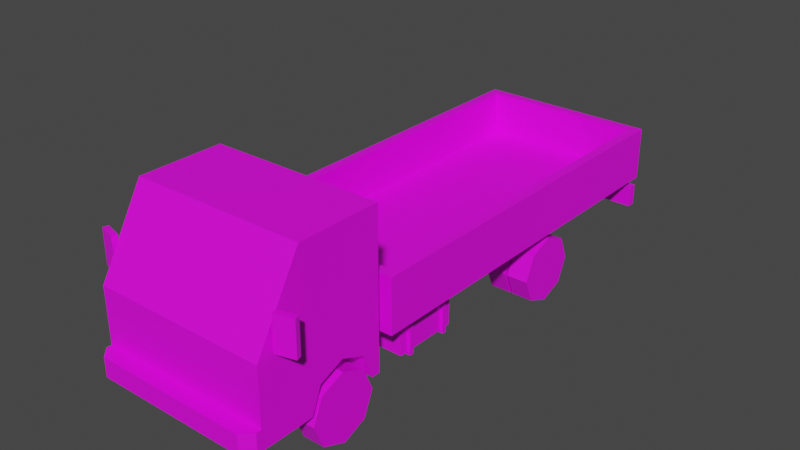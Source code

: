 # Source: Veh_Truck_02_Flat_Red.blend  (saved by Blender 2.90.8; exported with 4.5.12 LTS)
import bpy
from mathutils import Matrix  # noqa: F401  (used for matrix-valued properties, if any)

bpy.ops.wm.read_factory_settings(use_empty=True)
scene = bpy.context.scene
scene.name = 'Scene'

# ---- collections
col_collection = bpy.data.collections.new('Collection'); scene.collection.children.link(col_collection)

# ---- images (referenced by path relative to the original .blend; pixels are not part of the script)
import os
ASSET_DIR = os.environ.get("B2B_ASSET_DIR", "")  # directory of the original .blend (textures are referenced by path, not embedded)
HERE = os.path.dirname(os.path.abspath(__file__))  # packed textures are extracted next to this script under _unpacked/

def load_image(name, relpath, width, height, colorspace="sRGB"):
    """Load a texture the original file referenced (path relative to the .blend, or extracted next to this script)."""
    p = next((c for c in (os.path.join(HERE, relpath), os.path.join(ASSET_DIR, relpath)) if relpath and os.path.exists(c)), "")
    if p:
        img = bpy.data.images.load(p, check_existing=True)
        img.name = name
    else:  # same state as the original file: an image datablock whose file is absent (Cycles renders it pink)
        img = bpy.data.images.new(name, width, height)
        img.source = "FILE"
        img.filepath = "//" + (relpath or name)
    img.colorspace_settings.name = colorspace
    return img
img_city_vehicles_pallete_png_035 = load_image('city_vehicles_pallete.png.035', 'city_vehicles_pallete.png', 1024, 1024, 'sRGB')

# ---- materials (node trees are filled in below, after node groups)
mat_material_037 = bpy.data.materials.new('Material.037')
mat_material_037.use_transparent_shadow = False

# ---- material node trees
mat_material_037.use_nodes = True; mat_material_037.node_tree.nodes.clear()
_N = mat_material_037.node_tree.nodes; _L = mat_material_037.node_tree.links
n0 = _N.new('ShaderNodeBsdfPrincipled'); n0.name = 'Principled BSDF'; n0.location = (10, 300)
n0.distribution = 'GGX'
n0.subsurface_method = 'BURLEY'
n0.inputs[3].default_value = 1.45
n0.inputs[27].default_value = (0.0, 0.0, 0.0, 1.0)
n0.inputs[28].default_value = 1.0
n1 = _N.new('ShaderNodeOutputMaterial'); n1.name = 'Material Output'; n1.location = (300, 300)
n2 = _N.new('ShaderNodeTexImage'); n2.name = 'Image Texture'; n2.location = (-336, 55)
n2.image = img_city_vehicles_pallete_png_035
n2.interpolation = 'Closest'
_L.new(n0.outputs[0], n1.inputs[0])
_L.new(n2.outputs[0], n0.inputs[0])
n1.is_active_output = True

# ---- world
world_world = bpy.data.worlds.new('World'); scene.world = world_world
world_world.use_nodes = True; world_world.node_tree.nodes.clear()
_N = world_world.node_tree.nodes; _L = world_world.node_tree.links
n0 = _N.new('ShaderNodeOutputWorld'); n0.name = 'World Output'; n0.location = (300, 300)
n1 = _N.new('ShaderNodeBackground'); n1.name = 'Background'; n1.location = (10, 300)
n1.inputs[0].default_value = (0.05088, 0.05088, 0.05088, 1.0)
_L.new(n1.outputs[0], n0.inputs[0])
n0.is_active_output = True
world_world.color = (0.05088, 0.05088, 0.05088)
world_world.use_sun_shadow = False
world_world.sun_shadow_jitter_overblur = 0.0

# ---- meshes
me_plane_191 = bpy.data.meshes.new('Plane.191')
me_plane_191.from_pydata([(0.3498, -1.31, 0.4141), (0.3498, -1.162, 0.4753), (0.3498, -1.015, 0.4141), (0.4701, -1.656, 0.7477), (0.5151, -1.679, 0.2652), (0.5151, -0.9081, 1.174), (0.5151, -0.9081, 0.2652), (0.4701, -1.431, 1.135), (0.5151, -1.162, 0.4753), (0.5151, -1.015, 0.4141), (0.5151, -1.31, 0.4141), (0.3498, -1.162, 0.2567), (0.3498, -0.959, 0.2652), (0.5151, -0.959, 0.2652), (0.3498, -1.366, 0.2652), (0.5151, -1.366, 0.2652), (0.5151, -1.679, 0.5416), (0.5151, -1.679, 0.421), (0.325, -1.679, 0.5416), (0.2522, -1.679, 0.421), (0.243, -1.679, 0.4912), (0.2045, -1.679, 0.4237), (0.5151, -1.679, 0.3786), (0.4564, -1.768, 0.3786), (0.5151, -1.71, 0.3786), (0.5151, -1.71, 0.2652), (0.4564, -1.768, 0.2652), (0.4816, -1.679, 0.5416), (0.4816, -1.679, 0.421), (0.5151, -1.408, 1.174), (0.5151, -1.679, 0.7088), (0.5151, -1.556, 0.8278), (0.5151, -1.383, 1.135), (0.5151, -1.013, 1.135), (0.5151, -1.013, 0.7876), (0.5151, -1.258, 0.7876), (0.5151, -1.401, 0.6443), (0.5151, -1.556, 0.6443), (0.07956, -1.768, 0.3677), (0.07956, -1.768, 0.2809), (-0.3498, -1.31, 0.4141), (-0.3498, -1.162, 0.4753), (-0.3498, -1.015, 0.4141), (-0.4701, -1.656, 0.7477), (-0.5151, -1.679, 0.2652), (-0.5151, -0.9081, 1.174), (-0.5151, -0.9081, 0.2652), (-0.4701, -1.431, 1.135), (0.0, -1.679, 0.7088), (0.0, -1.679, 0.2652), (0.0, -0.9081, 1.174), (0.0, -0.9081, 0.2652), (0.0, -1.408, 1.174), (-0.5151, -1.162, 0.4753), (-0.5151, -1.015, 0.4141), (-0.5151, -1.31, 0.4141), (-0.3498, -1.162, 0.2567), (-0.3498, -0.959, 0.2652), (-0.5151, -0.959, 0.2652), (-0.3498, -1.366, 0.2652), (-0.5151, -1.366, 0.2652), (-0.5151, -1.679, 0.5416), (-0.5151, -1.679, 0.421), (-0.325, -1.679, 0.5416), (-0.2522, -1.679, 0.421), (0.0, -1.679, 0.4912), (0.0, -1.679, 0.4237), (-0.243, -1.679, 0.4912), (-0.2045, -1.679, 0.4237), (0.0, -1.679, 0.3786), (-0.5151, -1.679, 0.3786), (0.0, -1.768, 0.3786), (0.0, -1.768, 0.2652), (-0.4564, -1.768, 0.3786), (-0.5151, -1.71, 0.3786), (-0.5151, -1.71, 0.2652), (-0.4564, -1.768, 0.2652), (-0.4816, -1.679, 0.5416), (-0.4816, -1.679, 0.421), (-0.5151, -1.408, 1.174), (-0.5151, -1.679, 0.7088), (0.0, -1.431, 1.135), (0.0, -1.656, 0.7477), (-0.5151, -1.556, 0.8278), (-0.5151, -1.383, 1.135), (-0.5151, -1.013, 1.135), (-0.5151, -1.013, 0.7876), (-0.5151, -1.258, 0.7876), (-0.5151, -1.401, 0.6443), (-0.5151, -1.556, 0.6443), (0.0, -1.768, 0.3677), (0.0, -1.768, 0.2809), (-0.07956, -1.768, 0.3677), (-0.07956, -1.768, 0.2809), (0.5294, -1.592, 0.7268), (0.5294, -1.592, 0.9288), (0.5205, -1.561, 0.7268), (0.5205, -1.561, 0.9288), (0.6361, -1.563, 0.7268), (0.6361, -1.563, 0.9288), (0.6272, -1.531, 0.7268), (0.6272, -1.531, 0.9288), (-0.5294, -1.592, 0.7268), (-0.5294, -1.592, 0.9288), (-0.5205, -1.561, 0.7268), (-0.5205, -1.561, 0.9288), (-0.6361, -1.563, 0.7268), (-0.6361, -1.563, 0.9288), (-0.6272, -1.531, 0.7268), (-0.6272, -1.531, 0.9288), (-0.163, -0.03107, 0.2937), (-0.163, -0.03107, 0.3793), (-0.163, 0.03107, 0.2937), (-0.163, 0.03107, 0.3793), (0.163, -0.03107, 0.2937), (0.163, -0.03107, 0.3793), (0.163, 0.03107, 0.2937), (0.163, 0.03107, 0.3793), (0.1561, -0.9242, 0.2771), (0.1561, -0.9242, 0.3921), (0.1561, 1.465, 0.2771), (0.1561, 1.465, 0.3921), (0.224, -0.9242, 0.2771), (0.224, -0.9242, 0.3921), (0.224, 1.465, 0.2771), (0.224, 1.465, 0.3921), (-0.163, -0.1295, 0.2937), (-0.163, -0.1295, 0.3793), (-0.163, -0.06734, 0.2937), (-0.163, -0.06734, 0.3793), (0.163, -0.1295, 0.2937), (0.163, -0.1295, 0.3793), (0.163, -0.06734, 0.2937), (0.163, -0.06734, 0.3793), (-0.163, -0.5512, 0.2937), (-0.163, -0.5512, 0.3793), (-0.163, -0.4891, 0.2937), (-0.163, -0.4891, 0.3793), (0.163, -0.5512, 0.2937), (0.163, -0.5512, 0.3793), (0.163, -0.4891, 0.2937), (0.163, -0.4891, 0.3793), (-0.163, -0.6496, 0.2937), (-0.163, -0.6496, 0.3793), (-0.163, -0.5875, 0.2937), (-0.163, -0.5875, 0.3793), (0.163, -0.6496, 0.2937), (0.163, -0.6496, 0.3793), (0.163, -0.5875, 0.2937), (0.163, -0.5875, 0.3793), (-0.163, 1.111, 0.2937), (-0.163, 1.111, 0.3793), (-0.163, 1.173, 0.2937), (-0.163, 1.173, 0.3793), (0.163, 1.111, 0.2937), (0.163, 1.111, 0.3793), (0.163, 1.173, 0.2937), (0.163, 1.173, 0.3793), (-0.163, 1.012, 0.2937), (-0.163, 1.012, 0.3793), (-0.163, 1.075, 0.2937), (-0.163, 1.075, 0.3793), (0.163, 1.012, 0.2937), (0.163, 1.012, 0.3793), (0.163, 1.075, 0.2937), (0.163, 1.075, 0.3793), (-0.1561, -0.9242, 0.2771), (-0.1561, -0.9242, 0.3921), (-0.1561, 1.465, 0.2771), (-0.1561, 1.465, 0.3921), (-0.224, -0.9242, 0.2771), (-0.224, -0.9242, 0.3921), (-0.224, 1.465, 0.2771), (-0.224, 1.465, 0.3921), (-0.5352, 1.447, 0.272), (-0.5352, 1.447, 0.4009), (-0.5352, 1.496, 0.272), (-0.5352, 1.496, 0.4009), (0.5352, 1.447, 0.272), (0.5352, 1.447, 0.4009), (0.5352, 1.496, 0.272), (0.5352, 1.496, 0.4009), (0.356, 1.496, 0.272), (-0.356, 1.496, 0.272), (-0.356, 1.496, 0.4009), (0.356, 1.496, 0.4009), (0.5009, 1.496, 0.272), (0.5009, 1.496, 0.4009), (-0.5005, 1.496, 0.272), (-0.5005, 1.496, 0.4009), (0.0, 1.496, 0.272), (0.0, 1.496, 0.4009), (0.0, 1.496, 0.3805), (0.0, 1.496, 0.2965), (0.07463, 1.496, 0.3805), (0.07463, 1.496, 0.2965), (-0.07277, 1.496, 0.2965), (-0.07277, 1.496, 0.3805), (0.2523, 0.5835, 0.2339), (0.2523, 0.5835, 0.1692), (0.2523, 0.5188, 0.2339), (0.2523, 0.5188, 0.1692), (0.08237, 0.5835, 0.2339), (0.08237, 0.5835, 0.1692), (0.08237, 0.5188, 0.2339), (0.08237, 0.5188, 0.1692), (0.08237, 0.4951, 0.1455), (0.08237, 0.4951, 0.2577), (0.08237, 0.6073, 0.2577), (0.08237, 0.6073, 0.1455), (-0.06448, 0.4951, 0.1455), (-0.06448, 0.4951, 0.2577), (-0.06448, 0.6073, 0.2577), (-0.06448, 0.6073, 0.1455), (-0.06448, 0.5187, 0.1691), (-0.06448, 0.5187, 0.234), (-0.06448, 0.5836, 0.234), (-0.06448, 0.5836, 0.1691), (-0.2508, 0.5187, 0.1691), (-0.2508, 0.5187, 0.234), (-0.2508, 0.5836, 0.234), (-0.2508, 0.5836, 0.1691), (0.1652, 0.5096, 0.1448), (0.1652, 0.4708, 0.2819), (0.1652, 0.5928, 0.1448), (0.1652, 0.6315, 0.2819), (0.2141, 0.5096, 0.1448), (0.2141, 0.4708, 0.2819), (0.2141, 0.5928, 0.1448), (0.2141, 0.6315, 0.2819), (-0.1652, 0.5096, 0.1448), (-0.1652, 0.4708, 0.2819), (-0.1652, 0.5928, 0.1448), (-0.1652, 0.6315, 0.2819), (-0.2141, 0.5096, 0.1448), (-0.2141, 0.4708, 0.2819), (-0.2141, 0.5928, 0.1448), (-0.2141, 0.6315, 0.2819), (0.2392, -0.6769, 0.2152), (0.2392, -0.6769, 0.4132), (0.2392, -0.2877, 0.2152), (0.2392, -0.2877, 0.4132), (0.4572, -0.6769, 0.2152), (0.4572, -0.6769, 0.4132), (0.4572, -0.2877, 0.2152), (0.4572, -0.2877, 0.4132), (0.2218, -0.6262, 0.1994), (0.2218, -0.6262, 0.4291), (0.2218, -0.6012, 0.1994), (0.2218, -0.6012, 0.4291), (0.4747, -0.6262, 0.1994), (0.4747, -0.6262, 0.4291), (0.4747, -0.6012, 0.1994), (0.4747, -0.6012, 0.4291), (0.2218, -0.3612, 0.1994), (0.2218, -0.3612, 0.4291), (0.2218, -0.3362, 0.1994), (0.2218, -0.3362, 0.4291), (0.4747, -0.3612, 0.1994), (0.4747, -0.3612, 0.4291), (0.4747, -0.3362, 0.1994), (0.4747, -0.3362, 0.4291), (-0.2392, -0.6769, 0.2152), (-0.2392, -0.6769, 0.4132), (-0.2392, -0.2877, 0.2152), (-0.2392, -0.2877, 0.4132), (-0.4572, -0.6769, 0.2152), (-0.4572, -0.6769, 0.4132), (-0.4572, -0.2877, 0.2152), (-0.4572, -0.2877, 0.4132), (-0.2218, -0.6262, 0.1994), (-0.2218, -0.6262, 0.4291), (-0.2218, -0.6012, 0.1994), (-0.2218, -0.6012, 0.4291), (-0.4747, -0.6262, 0.1994), (-0.4747, -0.6262, 0.4291), (-0.4747, -0.6012, 0.1994), (-0.4747, -0.6012, 0.4291), (-0.2218, -0.3612, 0.1994), (-0.2218, -0.3612, 0.4291), (-0.2218, -0.3362, 0.1994), (-0.2218, -0.3362, 0.4291), (-0.4747, -0.3612, 0.1994), (-0.4747, -0.3612, 0.4291), (-0.4747, -0.3362, 0.1994), (-0.4747, -0.3362, 0.4291), (-0.1729, 0.1084, 0.3846), (-0.1729, 0.1084, 0.4584), (-0.1729, 0.1356, 0.3846), (-0.1729, 0.1356, 0.4584), (-0.2073, 0.1084, 0.3846), (-0.2073, 0.1084, 0.4584), (-0.2073, 0.1356, 0.3846), (-0.2073, 0.1356, 0.4584), (-0.1729, -0.6707, 0.3846), (-0.1729, -0.6707, 0.4584), (-0.1729, -0.6434, 0.3846), (-0.1729, -0.6434, 0.4584), (-0.2073, -0.6707, 0.3846), (-0.2073, -0.6707, 0.4584), (-0.2073, -0.6434, 0.3846), (-0.2073, -0.6434, 0.4584), (-0.1729, -0.2843, 0.3846), (-0.1729, -0.2843, 0.4584), (-0.1729, -0.2571, 0.3846), (-0.1729, -0.2571, 0.4584), (-0.2073, -0.2843, 0.3846), (-0.2073, -0.2843, 0.4584), (-0.2073, -0.2571, 0.3846), (-0.2073, -0.2571, 0.4584), (-0.1729, 0.5361, 0.3846), (-0.1729, 0.5361, 0.4584), (-0.1729, 0.5633, 0.3846), (-0.1729, 0.5633, 0.4584), (-0.2073, 0.5361, 0.3846), (-0.2073, 0.5361, 0.4584), (-0.2073, 0.5633, 0.3846), (-0.2073, 0.5633, 0.4584), (-0.1729, 0.9781, 0.3846), (-0.1729, 0.9781, 0.4584), (-0.1729, 1.005, 0.3846), (-0.1729, 1.005, 0.4584), (-0.2073, 0.9781, 0.3846), (-0.2073, 0.9781, 0.4584), (-0.2073, 1.005, 0.3846), (-0.2073, 1.005, 0.4584), (0.1729, 0.1084, 0.3846), (0.1729, 0.1084, 0.4584), (0.1729, 0.1356, 0.3846), (0.1729, 0.1356, 0.4584), (0.2073, 0.1084, 0.3846), (0.2073, 0.1084, 0.4584), (0.2073, 0.1356, 0.3846), (0.2073, 0.1356, 0.4584), (0.1729, -0.6707, 0.3846), (0.1729, -0.6707, 0.4584), (0.1729, -0.6434, 0.3846), (0.1729, -0.6434, 0.4584), (0.2073, -0.6707, 0.3846), (0.2073, -0.6707, 0.4584), (0.2073, -0.6434, 0.3846), (0.2073, -0.6434, 0.4584), (0.1729, -0.2843, 0.3846), (0.1729, -0.2843, 0.4584), (0.1729, -0.2571, 0.3846), (0.1729, -0.2571, 0.4584), (0.2073, -0.2843, 0.3846), (0.2073, -0.2843, 0.4584), (0.2073, -0.2571, 0.3846), (0.2073, -0.2571, 0.4584), (0.1729, 0.5361, 0.3846), (0.1729, 0.5361, 0.4584), (0.1729, 0.5633, 0.3846), (0.1729, 0.5633, 0.4584), (0.2073, 0.5361, 0.3846), (0.2073, 0.5361, 0.4584), (0.2073, 0.5633, 0.3846), (0.2073, 0.5633, 0.4584), (0.1729, 0.9781, 0.3846), (0.1729, 0.9781, 0.4584), (0.1729, 1.005, 0.3846), (0.1729, 1.005, 0.4584), (0.2073, 0.9781, 0.3846), (0.2073, 0.9781, 0.4584), (0.2073, 1.005, 0.3846), (0.2073, 1.005, 0.4584), (-0.5437, -0.8505, 0.4548), (-0.4851, -0.792, 0.7737), (-0.5437, 1.496, 0.4548), (-0.4851, 1.437, 0.7737), (0.5437, -0.8505, 0.4548), (0.4851, -0.792, 0.7737), (0.5437, 1.496, 0.4548), (0.4851, 1.437, 0.7737), (-0.5437, -0.8505, 0.7737), (-0.5437, 1.496, 0.7737), (0.5437, 1.496, 0.7737), (0.5437, -0.8505, 0.7737), (-0.4851, -0.792, 0.51), (-0.4851, 1.437, 0.51), (0.4851, 1.437, 0.51), (0.4851, -0.792, 0.51), (0.0816, 1.496, 0.684), (-0.08623, 1.496, 0.684), (-0.08623, 1.496, 0.647), (0.0816, 1.496, 0.647)], [], [(0, 1, 8, 10), (1, 2, 9, 8), (2, 12, 13, 9), (29, 5, 50, 52), (3, 7, 81, 82), (5, 6, 51, 50), (49, 4, 25, 26, 72), (30, 16, 17, 22, 4, 15, 10, 8, 9, 13, 6, 5, 33, 34, 35, 36, 37, 31), (11, 0, 14), (11, 1, 0), (11, 2, 1), (14, 0, 10, 15), (12, 2, 11), (6, 13, 12, 11, 14, 15, 4, 49, 51), (16, 27, 28, 17), (66, 21, 20, 65), (22, 69, 71, 23, 24), (69, 22, 17, 28, 19, 18, 27, 16, 30, 48, 65, 20, 21, 66), (26, 23, 71, 90, 38, 39, 91, 72), (23, 26, 25, 24), (4, 22, 24, 25), (28, 27, 18, 19), (7, 3, 30, 29), (81, 7, 29, 52), (3, 82, 48, 30), (31, 37, 36, 35, 34, 33, 32), (32, 33, 5, 29, 30, 31), (91, 39, 38, 90), (40, 55, 53, 41), (41, 53, 54, 42), (42, 54, 58, 57), (79, 52, 50, 45), (43, 82, 81, 47), (45, 50, 51, 46), (49, 72, 76, 75, 44), (80, 83, 89, 88, 87, 86, 85, 45, 46, 58, 54, 53, 55, 60, 44, 70, 62, 61), (56, 59, 40), (56, 40, 41), (56, 41, 42), (59, 60, 55, 40), (57, 56, 42), (46, 51, 49, 44, 60, 59, 56, 57, 58), (61, 62, 78, 77), (66, 65, 67, 68), (70, 74, 73, 71, 69), (69, 66, 68, 67, 65, 48, 80, 61, 77, 63, 64, 78, 62, 70), (76, 72, 91, 93, 92, 90, 71, 73), (73, 74, 75, 76), (44, 75, 74, 70), (78, 64, 63, 77), (47, 79, 80, 43), (81, 52, 79, 47), (43, 80, 48, 82), (83, 84, 85, 86, 87, 88, 89), (84, 83, 80, 79, 45, 85), (91, 90, 92, 93), (94, 95, 97, 96), (96, 97, 101, 100), (100, 101, 99, 98), (98, 99, 95, 94), (96, 100, 98, 94), (101, 97, 95, 99), (102, 104, 105, 103), (104, 108, 109, 105), (108, 106, 107, 109), (106, 102, 103, 107), (104, 102, 106, 108), (109, 107, 103, 105), (112, 113, 117, 116), (114, 115, 111, 110), (112, 116, 114, 110), (117, 113, 111, 115), (118, 119, 121, 120), (120, 121, 125, 124), (124, 125, 123, 122), (122, 123, 119, 118), (120, 124, 122, 118), (125, 121, 119, 123), (128, 129, 133, 132), (130, 131, 127, 126), (128, 132, 130, 126), (133, 129, 127, 131), (136, 137, 141, 140), (138, 139, 135, 134), (136, 140, 138, 134), (141, 137, 135, 139), (144, 145, 149, 148), (146, 147, 143, 142), (144, 148, 146, 142), (149, 145, 143, 147), (152, 153, 157, 156), (154, 155, 151, 150), (152, 156, 154, 150), (157, 153, 151, 155), (160, 161, 165, 164), (162, 163, 159, 158), (160, 164, 162, 158), (165, 161, 159, 163), (166, 168, 169, 167), (168, 172, 173, 169), (172, 170, 171, 173), (170, 166, 167, 171), (168, 166, 170, 172), (173, 171, 167, 169), (182, 185, 187, 186), (175, 174, 178, 179), (190, 182, 186, 180, 178, 174, 176, 188, 183), (191, 184, 189, 177, 175, 179, 181, 187, 185), (180, 181, 179, 178), (176, 174, 175, 177), (176, 177, 189, 188), (190, 193, 195, 194, 192, 191, 185, 182), (183, 184, 191, 192, 197, 196, 193, 190), (186, 187, 181, 180), (188, 189, 184, 183), (192, 194, 195, 193), (193, 196, 197, 192), (198, 200, 201, 199), (200, 204, 205, 201), (205, 206, 209, 203), (202, 198, 199, 203), (200, 198, 202, 204), (205, 203, 199, 201), (209, 213, 212, 208), (204, 207, 206, 205), (203, 209, 208, 202), (202, 208, 207, 204), (212, 216, 215, 211), (208, 212, 211, 207), (206, 210, 213, 209), (207, 211, 210, 206), (214, 218, 221, 217), (210, 214, 217, 213), (211, 215, 214, 210), (213, 217, 216, 212), (219, 220, 221, 218), (215, 219, 218, 214), (217, 221, 220, 216), (216, 220, 219, 215), (222, 223, 225, 224), (224, 225, 229, 228), (228, 229, 227, 226), (226, 227, 223, 222), (224, 228, 226, 222), (230, 232, 233, 231), (232, 236, 237, 233), (236, 234, 235, 237), (234, 230, 231, 235), (232, 230, 234, 236), (238, 239, 241, 240), (240, 241, 245, 244), (244, 245, 243, 242), (242, 243, 239, 238), (240, 244, 242, 238), (245, 241, 239, 243), (246, 247, 249, 248), (248, 249, 253, 252), (252, 253, 251, 250), (250, 251, 247, 246), (248, 252, 250, 246), (253, 249, 247, 251), (254, 255, 257, 256), (256, 257, 261, 260), (260, 261, 259, 258), (258, 259, 255, 254), (256, 260, 258, 254), (261, 257, 255, 259), (262, 264, 265, 263), (264, 268, 269, 265), (268, 266, 267, 269), (266, 262, 263, 267), (264, 262, 266, 268), (269, 267, 263, 265), (270, 272, 273, 271), (272, 276, 277, 273), (276, 274, 275, 277), (274, 270, 271, 275), (272, 270, 274, 276), (277, 275, 271, 273), (278, 280, 281, 279), (280, 284, 285, 281), (284, 282, 283, 285), (282, 278, 279, 283), (280, 278, 282, 284), (285, 283, 279, 281), (286, 288, 289, 287), (288, 292, 293, 289), (292, 290, 291, 293), (290, 286, 287, 291), (294, 296, 297, 295), (296, 300, 301, 297), (300, 298, 299, 301), (298, 294, 295, 299), (302, 304, 305, 303), (304, 308, 309, 305), (308, 306, 307, 309), (306, 302, 303, 307), (310, 312, 313, 311), (312, 316, 317, 313), (316, 314, 315, 317), (314, 310, 311, 315), (318, 320, 321, 319), (320, 324, 325, 321), (324, 322, 323, 325), (322, 318, 319, 323), (326, 327, 329, 328), (328, 329, 333, 332), (332, 333, 331, 330), (330, 331, 327, 326), (334, 335, 337, 336), (336, 337, 341, 340), (340, 341, 339, 338), (338, 339, 335, 334), (342, 343, 345, 344), (344, 345, 349, 348), (348, 349, 347, 346), (346, 347, 343, 342), (350, 351, 353, 352), (352, 353, 357, 356), (356, 357, 355, 354), (354, 355, 351, 350), (358, 359, 361, 360), (360, 361, 365, 364), (364, 365, 363, 362), (362, 363, 359, 358), (366, 374, 375, 368), (368, 375, 383, 384, 385, 382, 376, 372), (372, 376, 377, 370), (370, 377, 374, 366), (368, 372, 370, 366), (371, 373, 380, 381), (367, 369, 375, 374), (369, 373, 376, 375), (373, 371, 377, 376), (371, 367, 374, 377), (380, 379, 378, 381), (369, 367, 378, 379), (367, 371, 381, 378), (373, 369, 379, 380), (376, 382, 383, 375), (382, 385, 384, 383)])
_uv = me_plane_191.uv_layers.new(name='UVMap')
_uv.uv.foreach_set('vector', [0.2221, 0.05746, 0.2221, 0.05671, 0.223, 0.05671, 0.223, 0.05746, 0.2221, 0.05671, 0.2221, 0.05597, 0.223, 0.05597, 0.223, 0.05671, 0.2091, 0.05681, 0.2099, 0.05681, 0.2099, 0.05765, 0.2091, 0.05765, 0.2605, 0.8753, 0.2574, 0.8753, 0.2574, 0.8721, 0.2605, 0.8721, 0.1174, 0.05859, 0.1144, 0.05859, 0.1144, 0.05501, 0.1174, 0.05501, 0.247, 0.8625, 0.2527, 0.8625, 0.2527, 0.8657, 0.247, 0.8657, 0.2231, 0.04687, 0.2231, 0.04426, 0.2232, 0.04426, 0.2235, 0.04456, 0.2235, 0.04687, 0.2409, 0.8726, 0.2409, 0.8715, 0.2409, 0.8708, 0.2409, 0.8705, 0.2409, 0.8698, 0.2429, 0.8698, 0.2432, 0.8707, 0.2441, 0.8711, 0.2451, 0.8707, 0.2454, 0.8698, 0.2457, 0.8698, 0.2457, 0.8754, 0.2451, 0.8752, 0.2451, 0.873, 0.2435, 0.873, 0.2427, 0.8722, 0.2417, 0.8722, 0.2417, 0.8733, 0.2252, 0.05573, 0.2245, 0.05495, 0.2252, 0.0547, 0.2252, 0.05573, 0.2241, 0.05568, 0.2245, 0.05495, 0.2252, 0.05573, 0.2244, 0.05644, 0.2241, 0.05568, 0.2237, 0.05676, 0.2244, 0.05676, 0.2244, 0.05759, 0.2237, 0.05759, 0.2251, 0.05676, 0.2244, 0.05644, 0.2252, 0.05573, 0.2192, 0.04426, 0.2194, 0.04426, 0.2194, 0.0451, 0.2205, 0.0451, 0.2215, 0.0451, 0.2215, 0.04426, 0.2231, 0.04426, 0.2231, 0.04687, 0.2192, 0.04687, 0.8815, 0.5874, 0.8815, 0.5864, 0.8851, 0.5864, 0.8851, 0.5874, 0.1199, 0.05501, 0.1199, 0.05657, 0.1194, 0.05686, 0.1194, 0.05501, 0.2439, 0.8667, 0.2439, 0.8704, 0.2433, 0.8704, 0.2433, 0.8671, 0.2437, 0.8667, 0.252, 0.8721, 0.252, 0.8753, 0.2518, 0.8753, 0.2518, 0.8751, 0.2518, 0.8736, 0.251, 0.8741, 0.251, 0.8751, 0.251, 0.8753, 0.25, 0.8753, 0.25, 0.8721, 0.2513, 0.8721, 0.2513, 0.8736, 0.2518, 0.8733, 0.2518, 0.8721, 0.2433, 0.8733, 0.2425, 0.8733, 0.2425, 0.87, 0.2426, 0.87, 0.2426, 0.8706, 0.2432, 0.8706, 0.2432, 0.87, 0.2433, 0.87, 0.2447, 0.8675, 0.2447, 0.8667, 0.2451, 0.8667, 0.2451, 0.8675, 0.2454, 0.8667, 0.2454, 0.8675, 0.2451, 0.8675, 0.2451, 0.8667, 0.9875, 0.5264, 0.9806, 0.5264, 0.9806, 0.5175, 0.9875, 0.5133, 0.2473, 0.875, 0.2498, 0.875, 0.25, 0.8753, 0.247, 0.8753, 0.2473, 0.8721, 0.2473, 0.875, 0.247, 0.8753, 0.247, 0.8721, 0.2498, 0.875, 0.2498, 0.8721, 0.25, 0.8721, 0.25, 0.8753, 0.1076, 0.05652, 0.1076, 0.05512, 0.1088, 0.05512, 0.1098, 0.05621, 0.1117, 0.05621, 0.1117, 0.05885, 0.1089, 0.05885, 0.2428, 0.8752, 0.2451, 0.8752, 0.2457, 0.8754, 0.2426, 0.8754, 0.2409, 0.8726, 0.2417, 0.8733, 0.5238, 0.04115, 0.5238, 0.05666, 0.5069, 0.05666, 0.5069, 0.04115, 0.2075, 0.0574, 0.2066, 0.0574, 0.2066, 0.05665, 0.2075, 0.05665, 0.2075, 0.05665, 0.2066, 0.05665, 0.2066, 0.0559, 0.2075, 0.0559, 0.2282, 0.05535, 0.2282, 0.05619, 0.2275, 0.05619, 0.2275, 0.05535, 0.2605, 0.8689, 0.2605, 0.8721, 0.2574, 0.8721, 0.2574, 0.8689, 0.1174, 0.05144, 0.1174, 0.05501, 0.1144, 0.05501, 0.1144, 0.05144, 0.247, 0.8689, 0.247, 0.8657, 0.2527, 0.8657, 0.2527, 0.8689, 0.2231, 0.04687, 0.2235, 0.04687, 0.2235, 0.04918, 0.2232, 0.04948, 0.2231, 0.04948, 0.2526, 0.8718, 0.2534, 0.871, 0.2534, 0.8722, 0.2543, 0.8722, 0.2552, 0.8713, 0.2567, 0.8713, 0.2567, 0.8691, 0.2574, 0.8689, 0.2574, 0.8745, 0.2571, 0.8745, 0.2567, 0.8736, 0.2558, 0.8732, 0.2549, 0.8736, 0.2545, 0.8745, 0.2526, 0.8745, 0.2526, 0.8738, 0.2526, 0.8735, 0.2526, 0.8728, 0.2241, 0.05572, 0.2241, 0.05676, 0.2233, 0.05651, 0.2241, 0.05572, 0.2233, 0.05651, 0.223, 0.05577, 0.2241, 0.05572, 0.223, 0.05577, 0.2233, 0.05501, 0.2244, 0.05759, 0.2244, 0.05676, 0.2252, 0.05676, 0.2252, 0.05759, 0.224, 0.0547, 0.2241, 0.05572, 0.2233, 0.05501, 0.2192, 0.04948, 0.2192, 0.04687, 0.2231, 0.04687, 0.2231, 0.04948, 0.2215, 0.04948, 0.2215, 0.04864, 0.2205, 0.04864, 0.2194, 0.04864, 0.2194, 0.04948, 0.8815, 0.5563, 0.8851, 0.5563, 0.8851, 0.5573, 0.8815, 0.5573, 0.1199, 0.05501, 0.1194, 0.05501, 0.1194, 0.05316, 0.1199, 0.05346, 0.2439, 0.8742, 0.2437, 0.8742, 0.2433, 0.8737, 0.2433, 0.8704, 0.2439, 0.8704, 0.252, 0.8721, 0.2518, 0.8721, 0.2518, 0.8708, 0.2513, 0.8706, 0.2513, 0.8721, 0.25, 0.8721, 0.25, 0.8689, 0.251, 0.8689, 0.251, 0.8691, 0.251, 0.87, 0.2518, 0.8705, 0.2518, 0.8691, 0.2518, 0.8689, 0.252, 0.8689, 0.2433, 0.8667, 0.2433, 0.87, 0.2432, 0.87, 0.2432, 0.8694, 0.2426, 0.8694, 0.2426, 0.87, 0.2425, 0.87, 0.2425, 0.8667, 0.2583, 0.8714, 0.2587, 0.8714, 0.2587, 0.8722, 0.2583, 0.8722, 0.259, 0.8722, 0.2587, 0.8722, 0.2587, 0.8714, 0.259, 0.8714, 0.9875, 0.4715, 0.9875, 0.4846, 0.9806, 0.4804, 0.9806, 0.4715, 0.2473, 0.8691, 0.247, 0.8689, 0.25, 0.8689, 0.2498, 0.8691, 0.2473, 0.8721, 0.247, 0.8721, 0.247, 0.8689, 0.2473, 0.8691, 0.2498, 0.8691, 0.25, 0.8689, 0.25, 0.8721, 0.2498, 0.8721, 0.1219, 0.05372, 0.1232, 0.05139, 0.126, 0.05139, 0.126, 0.05403, 0.1241, 0.05403, 0.123, 0.05512, 0.1219, 0.05512, 0.2544, 0.8691, 0.2534, 0.871, 0.2526, 0.8718, 0.2543, 0.8689, 0.2574, 0.8689, 0.2567, 0.8691, 0.5238, 0.04115, 0.5069, 0.04115, 0.5069, 0.02565, 0.5238, 0.02565, 0.1442, 0.03235, 0.1442, 0.032, 0.1442, 0.032, 0.1442, 0.03235, 0.9476, 0.4895, 0.9476, 0.4898, 0.9475, 0.4898, 0.9475, 0.4895, 0.1442, 0.03338, 0.1442, 0.03303, 0.1442, 0.03303, 0.1442, 0.03338, 0.1506, 0.03183, 0.1506, 0.03148, 0.1508, 0.03148, 0.1508, 0.03183, 0.1438, 0.03662, 0.1438, 0.03643, 0.1439, 0.03643, 0.1439, 0.03662, 0.144, 0.03662, 0.144, 0.03643, 0.1441, 0.03643, 0.1441, 0.03662, 0.1442, 0.03269, 0.1442, 0.03269, 0.1442, 0.03235, 0.1442, 0.03235, 0.9475, 0.4898, 0.9473, 0.4898, 0.9473, 0.4895, 0.9475, 0.4895, 0.1442, 0.03303, 0.1442, 0.03303, 0.1442, 0.03269, 0.1442, 0.03269, 0.1508, 0.03573, 0.151, 0.03573, 0.151, 0.03608, 0.1508, 0.03608, 0.144, 0.03662, 0.144, 0.03662, 0.144, 0.03643, 0.144, 0.03643, 0.1439, 0.03643, 0.144, 0.03643, 0.144, 0.03662, 0.1439, 0.03662, 0.2087, 0.05636, 0.2091, 0.05636, 0.2091, 0.05801, 0.2087, 0.05801, 0.2284, 0.04004, 0.2288, 0.04004, 0.2288, 0.04169, 0.2284, 0.04169, 0.2288, 0.05041, 0.2288, 0.04876, 0.2291, 0.04876, 0.2291, 0.05041, 0.2291, 0.04711, 0.2291, 0.04876, 0.2288, 0.04876, 0.2288, 0.04711, 0.2266, 0.04457, 0.226, 0.04457, 0.226, 0.03248, 0.2266, 0.03248, 0.2141, 0.05789, 0.2141, 0.05731, 0.2145, 0.05731, 0.2145, 0.05789, 0.226, 0.04457, 0.2266, 0.04457, 0.2266, 0.05667, 0.226, 0.05667, 0.2066, 0.05798, 0.2066, 0.0574, 0.207, 0.0574, 0.207, 0.05798, 0.2272, 0.03248, 0.2275, 0.03248, 0.2275, 0.04457, 0.2272, 0.04457, 0.2257, 0.04426, 0.226, 0.04426, 0.226, 0.05636, 0.2257, 0.05636, 0.2141, 0.05566, 0.2146, 0.05566, 0.2146, 0.05731, 0.2141, 0.05731, 0.2284, 0.03839, 0.2288, 0.03839, 0.2288, 0.04004, 0.2284, 0.04004, 0.2288, 0.04546, 0.2288, 0.04381, 0.2291, 0.04381, 0.2291, 0.04546, 0.2291, 0.04546, 0.2291, 0.04711, 0.2288, 0.04711, 0.2288, 0.04546, 0.2229, 0.05573, 0.2224, 0.05573, 0.2224, 0.05408, 0.2229, 0.05408, 0.2285, 0.03248, 0.2289, 0.03248, 0.2289, 0.03413, 0.2285, 0.03413, 0.2291, 0.05412, 0.2291, 0.05577, 0.2288, 0.05577, 0.2288, 0.05412, 0.2291, 0.03839, 0.2291, 0.04004, 0.2288, 0.04004, 0.2288, 0.03839, 0.2129, 0.05649, 0.2124, 0.05649, 0.2124, 0.05484, 0.2129, 0.05484, 0.2284, 0.04169, 0.2288, 0.04169, 0.2288, 0.04334, 0.2284, 0.04334, 0.2291, 0.04169, 0.2291, 0.04334, 0.2288, 0.04334, 0.2288, 0.04169, 0.2291, 0.05667, 0.2291, 0.05832, 0.2288, 0.05832, 0.2288, 0.05667, 0.2252, 0.0547, 0.2256, 0.0547, 0.2256, 0.05635, 0.2252, 0.05635, 0.2285, 0.03578, 0.2289, 0.03578, 0.2289, 0.03743, 0.2285, 0.03743, 0.2288, 0.05206, 0.2288, 0.05041, 0.2291, 0.05041, 0.2291, 0.05206, 0.2291, 0.04004, 0.2291, 0.04169, 0.2288, 0.04169, 0.2288, 0.04004, 0.2124, 0.05649, 0.2129, 0.05649, 0.2129, 0.05814, 0.2124, 0.05814, 0.2285, 0.03413, 0.2289, 0.03413, 0.2289, 0.03578, 0.2285, 0.03578, 0.2124, 0.05681, 0.2124, 0.05846, 0.212, 0.05846, 0.212, 0.05681, 0.2291, 0.05247, 0.2291, 0.05412, 0.2288, 0.05412, 0.2288, 0.05247, 0.2272, 0.04457, 0.2272, 0.05667, 0.2266, 0.05667, 0.2266, 0.04457, 0.222, 0.05783, 0.2216, 0.05783, 0.2216, 0.05725, 0.222, 0.05725, 0.2272, 0.03248, 0.2272, 0.04457, 0.2266, 0.04457, 0.2266, 0.03248, 0.2073, 0.05798, 0.207, 0.05798, 0.207, 0.0574, 0.2073, 0.0574, 0.2275, 0.04457, 0.2275, 0.05667, 0.2272, 0.05667, 0.2272, 0.04457, 0.2091, 0.04426, 0.2091, 0.05636, 0.2088, 0.05636, 0.2088, 0.04426, 0.9195, 0.5627, 0.9188, 0.5627, 0.9188, 0.562, 0.9195, 0.562, 0.2076, 0.05567, 0.2069, 0.05567, 0.2069, 0.05025, 0.2076, 0.05025, 0.2144, 0.05295, 0.2144, 0.05475, 0.2144, 0.05549, 0.2144, 0.05566, 0.2141, 0.05566, 0.2141, 0.05024, 0.2144, 0.05024, 0.2144, 0.05042, 0.2144, 0.05115, 0.2278, 0.0411, 0.2278, 0.0429, 0.2278, 0.04364, 0.2278, 0.04381, 0.2275, 0.04381, 0.2275, 0.03839, 0.2278, 0.03839, 0.2278, 0.03856, 0.2278, 0.0393, 0.2183, 0.056, 0.2183, 0.05535, 0.2186, 0.05535, 0.2186, 0.056, 0.2186, 0.05535, 0.2183, 0.05535, 0.2183, 0.0547, 0.2186, 0.0547, 0.8761, 0.5626, 0.8754, 0.5626, 0.8754, 0.5624, 0.8761, 0.5624, 0.2141, 0.05295, 0.214, 0.05295, 0.214, 0.05257, 0.2136, 0.05257, 0.2136, 0.05295, 0.2135, 0.05295, 0.2135, 0.05115, 0.2141, 0.05115, 0.2141, 0.05475, 0.2135, 0.05475, 0.2135, 0.05295, 0.2136, 0.05295, 0.2136, 0.05332, 0.214, 0.05332, 0.214, 0.05295, 0.2141, 0.05295, 0.8761, 0.5573, 0.8754, 0.5573, 0.8754, 0.5572, 0.8761, 0.5572, 0.9195, 0.5671, 0.9188, 0.5671, 0.9188, 0.5663, 0.9195, 0.5663, 0.5206, 0.04065, 0.5206, 0.04027, 0.521, 0.04027, 0.521, 0.04065, 0.521, 0.04065, 0.521, 0.04102, 0.5206, 0.04102, 0.5206, 0.04065, 0.2278, 0.05652, 0.2278, 0.05619, 0.2282, 0.05619, 0.2282, 0.05652, 0.2216, 0.05725, 0.2216, 0.05811, 0.2213, 0.05811, 0.2213, 0.05725, 0.2191, 0.05737, 0.2192, 0.05725, 0.2192, 0.05781, 0.2191, 0.05769, 0.2213, 0.05725, 0.2213, 0.05811, 0.221, 0.05811, 0.221, 0.05725, 0.2205, 0.05725, 0.2209, 0.05725, 0.2209, 0.05811, 0.2205, 0.05811, 0.2205, 0.05811, 0.2202, 0.05811, 0.2202, 0.05725, 0.2205, 0.05725, 0.2055, 0.05792, 0.2055, 0.05718, 0.2061, 0.05718, 0.2061, 0.05792, 0.2188, 0.05737, 0.2187, 0.05725, 0.2192, 0.05725, 0.2191, 0.05737, 0.2191, 0.05769, 0.2192, 0.05781, 0.2187, 0.05781, 0.2188, 0.05769, 0.2188, 0.05769, 0.2187, 0.05781, 0.2187, 0.05725, 0.2188, 0.05737, 0.2076, 0.05487, 0.2077, 0.05499, 0.2077, 0.05532, 0.2076, 0.05544, 0.2134, 0.05484, 0.2134, 0.05558, 0.2129, 0.05558, 0.2129, 0.05484, 0.2049, 0.05792, 0.2049, 0.05718, 0.2055, 0.05718, 0.2055, 0.05792, 0.2066, 0.05718, 0.2066, 0.05792, 0.2061, 0.05792, 0.2061, 0.05718, 0.2285, 0.03837, 0.2285, 0.03743, 0.2288, 0.03743, 0.2288, 0.03837, 0.2081, 0.05544, 0.208, 0.05532, 0.208, 0.05499, 0.2081, 0.05487, 0.2076, 0.05544, 0.2077, 0.05532, 0.208, 0.05532, 0.2081, 0.05544, 0.2081, 0.05487, 0.208, 0.05499, 0.2077, 0.05499, 0.2076, 0.05487, 0.2275, 0.05652, 0.2275, 0.05619, 0.2278, 0.05619, 0.2278, 0.05652, 0.2202, 0.05725, 0.2202, 0.05819, 0.2199, 0.05819, 0.2199, 0.05725, 0.2199, 0.05725, 0.2199, 0.05819, 0.2196, 0.05819, 0.2196, 0.05725, 0.2196, 0.05725, 0.2196, 0.05819, 0.2192, 0.05819, 0.2192, 0.05725, 0.2106, 0.05701, 0.2113, 0.05681, 0.2113, 0.05763, 0.2106, 0.05743, 0.2253, 0.04873, 0.2253, 0.04803, 0.2256, 0.04803, 0.2256, 0.04873, 0.2113, 0.05701, 0.212, 0.05681, 0.212, 0.05763, 0.2113, 0.05743, 0.2254, 0.04495, 0.2254, 0.04426, 0.2257, 0.04426, 0.2257, 0.04495, 0.2073, 0.0574, 0.2076, 0.0574, 0.2076, 0.05782, 0.2073, 0.05782, 0.2032, 0.0578, 0.2032, 0.05738, 0.2039, 0.05718, 0.2039, 0.05799, 0.2256, 0.04943, 0.2253, 0.04943, 0.2253, 0.04873, 0.2256, 0.04873, 0.2099, 0.05743, 0.2099, 0.05701, 0.2106, 0.05681, 0.2106, 0.05763, 0.2257, 0.04563, 0.2254, 0.04563, 0.2254, 0.04495, 0.2257, 0.04495, 0.2187, 0.05725, 0.2187, 0.05767, 0.2184, 0.05767, 0.2184, 0.05725, 0.2307, 0.03184, 0.2296, 0.03184, 0.2296, 0.02966, 0.2307, 0.02966, 0.2178, 0.05312, 0.2167, 0.05312, 0.2167, 0.0519, 0.2178, 0.0519, 0.2296, 0.02749, 0.2307, 0.02749, 0.2307, 0.02966, 0.2296, 0.02966, 0.2291, 0.05322, 0.228, 0.05322, 0.228, 0.052, 0.2291, 0.052, 0.2118, 0.05216, 0.2106, 0.05216, 0.2106, 0.04998, 0.2118, 0.04998, 0.2118, 0.04998, 0.213, 0.04998, 0.213, 0.05216, 0.2118, 0.05216, 0.2273, 0.04239, 0.2273, 0.04111, 0.2275, 0.04111, 0.2275, 0.04239, 0.2265, 0.04389, 0.2253, 0.04389, 0.2253, 0.04247, 0.2265, 0.04247, 0.2245, 0.05043, 0.2245, 0.04914, 0.2247, 0.04914, 0.2247, 0.05043, 0.2224, 0.05122, 0.2237, 0.05122, 0.2237, 0.05264, 0.2224, 0.05264, 0.209, 0.04283, 0.209, 0.04424, 0.2088, 0.04424, 0.2088, 0.04283, 0.2153, 0.04491, 0.2153, 0.04632, 0.2152, 0.04632, 0.2152, 0.04491, 0.2135, 0.05209, 0.2135, 0.0508, 0.2136, 0.0508, 0.2136, 0.05209, 0.2054, 0.05115, 0.2066, 0.05115, 0.2066, 0.05256, 0.2054, 0.05256, 0.2197, 0.05255, 0.2197, 0.05126, 0.2198, 0.05126, 0.2198, 0.05255, 0.2199, 0.05122, 0.2212, 0.05122, 0.2212, 0.05264, 0.2199, 0.05264, 0.2152, 0.04773, 0.2152, 0.04632, 0.2153, 0.04632, 0.2153, 0.04773, 0.209, 0.04848, 0.209, 0.04989, 0.2088, 0.04989, 0.2088, 0.04848, 0.2077, 0.05284, 0.2077, 0.05067, 0.2088, 0.05067, 0.2088, 0.05284, 0.2189, 0.0519, 0.2189, 0.05312, 0.2178, 0.05312, 0.2178, 0.0519, 0.2307, 0.02532, 0.2307, 0.02749, 0.2296, 0.02749, 0.2296, 0.02532, 0.2304, 0.052, 0.2304, 0.05322, 0.2293, 0.05322, 0.2293, 0.052, 0.2137, 0.05306, 0.2137, 0.05089, 0.2149, 0.05089, 0.2149, 0.05306, 0.2106, 0.04998, 0.2106, 0.05216, 0.2094, 0.05216, 0.2094, 0.04998, 0.2088, 0.04989, 0.209, 0.04989, 0.209, 0.05118, 0.2088, 0.05118, 0.2041, 0.05256, 0.2041, 0.05115, 0.2054, 0.05115, 0.2054, 0.05256, 0.2275, 0.04111, 0.2273, 0.04111, 0.2273, 0.03983, 0.2275, 0.03983, 0.2154, 0.05332, 0.2154, 0.0519, 0.2167, 0.0519, 0.2167, 0.05332, 0.2088, 0.04707, 0.209, 0.04707, 0.209, 0.04848, 0.2088, 0.04848, 0.209, 0.04566, 0.2088, 0.04566, 0.2088, 0.04424, 0.209, 0.04424, 0.2273, 0.05293, 0.2271, 0.05293, 0.2271, 0.05165, 0.2273, 0.05165, 0.2041, 0.05115, 0.2041, 0.05256, 0.2028, 0.05256, 0.2028, 0.05115, 0.2153, 0.05043, 0.2152, 0.05043, 0.2152, 0.04915, 0.2153, 0.04915, 0.2212, 0.05264, 0.2212, 0.05122, 0.2224, 0.05122, 0.2224, 0.05264, 0.2088, 0.04566, 0.209, 0.04566, 0.209, 0.04707, 0.2088, 0.04707, 0.2153, 0.04915, 0.2152, 0.04915, 0.2152, 0.04773, 0.2153, 0.04773, 0.2113, 0.058, 0.2112, 0.058, 0.2112, 0.05763, 0.2113, 0.05763, 0.2225, 0.05784, 0.2223, 0.05784, 0.2223, 0.05746, 0.2225, 0.05746, 0.2102, 0.058, 0.2101, 0.058, 0.2101, 0.05763, 0.2102, 0.05763, 0.225, 0.05797, 0.2249, 0.05797, 0.2249, 0.05759, 0.225, 0.05759, 0.211, 0.058, 0.2109, 0.058, 0.2109, 0.05763, 0.211, 0.05763, 0.2221, 0.05746, 0.2223, 0.05746, 0.2223, 0.05784, 0.2221, 0.05784, 0.2107, 0.058, 0.2106, 0.058, 0.2106, 0.05763, 0.2107, 0.05763, 0.2245, 0.05797, 0.2243, 0.05797, 0.2243, 0.05759, 0.2245, 0.05759, 0.2114, 0.058, 0.2113, 0.058, 0.2113, 0.05763, 0.2114, 0.05763, 0.2084, 0.05781, 0.2083, 0.05781, 0.2083, 0.05743, 0.2084, 0.05743, 0.213, 0.05787, 0.2129, 0.05787, 0.2129, 0.05749, 0.213, 0.05749, 0.2249, 0.05797, 0.2247, 0.05797, 0.2247, 0.05759, 0.2249, 0.05759, 0.2109, 0.058, 0.2107, 0.058, 0.2107, 0.05763, 0.2109, 0.05763, 0.2144, 0.05525, 0.2146, 0.05525, 0.2146, 0.05562, 0.2144, 0.05562, 0.223, 0.05784, 0.2228, 0.05784, 0.2228, 0.05746, 0.223, 0.05746, 0.2101, 0.058, 0.2099, 0.058, 0.2099, 0.05763, 0.2101, 0.05763, 0.213, 0.05712, 0.2129, 0.05712, 0.2129, 0.05675, 0.213, 0.05675, 0.2285, 0.04375, 0.2283, 0.04375, 0.2283, 0.04337, 0.2285, 0.04337, 0.2271, 0.05704, 0.227, 0.05704, 0.227, 0.05667, 0.2271, 0.05667, 0.2252, 0.05797, 0.225, 0.05797, 0.225, 0.05759, 0.2252, 0.05759, 0.222, 0.05799, 0.222, 0.05762, 0.2221, 0.05762, 0.2221, 0.05799, 0.2225, 0.05784, 0.2225, 0.05746, 0.2227, 0.05746, 0.2227, 0.05784, 0.2103, 0.05763, 0.2103, 0.058, 0.2102, 0.058, 0.2102, 0.05763, 0.224, 0.05797, 0.224, 0.05759, 0.2242, 0.05759, 0.2242, 0.05797, 0.2103, 0.058, 0.2103, 0.05763, 0.2105, 0.05763, 0.2105, 0.058, 0.2084, 0.05781, 0.2084, 0.05743, 0.2086, 0.05743, 0.2086, 0.05781, 0.2105, 0.058, 0.2105, 0.05763, 0.2106, 0.05763, 0.2106, 0.058, 0.2238, 0.05797, 0.2238, 0.05759, 0.224, 0.05759, 0.224, 0.05797, 0.2188, 0.04411, 0.2188, 0.04374, 0.219, 0.04374, 0.219, 0.04411, 0.2195, 0.04432, 0.2195, 0.04395, 0.2197, 0.04395, 0.2197, 0.04432, 0.2099, 0.04399, 0.2099, 0.04362, 0.21, 0.04362, 0.21, 0.04399, 0.221, 0.04445, 0.221, 0.04408, 0.2212, 0.04408, 0.2212, 0.04445, 0.227, 0.05779, 0.227, 0.05742, 0.2271, 0.05742, 0.2271, 0.05779, 0.2086, 0.05636, 0.2086, 0.05599, 0.2088, 0.05599, 0.2088, 0.05636, 0.211, 0.058, 0.211, 0.05763, 0.2112, 0.05763, 0.2112, 0.058, 0.2285, 0.04375, 0.2285, 0.04337, 0.2286, 0.04337, 0.2286, 0.04375, 0.2229, 0.05562, 0.2229, 0.05524, 0.223, 0.05524, 0.223, 0.05562, 0.2237, 0.05797, 0.2237, 0.05759, 0.2238, 0.05759, 0.2238, 0.05797, 0.2271, 0.05704, 0.2271, 0.05742, 0.227, 0.05742, 0.227, 0.05704, 0.2245, 0.05797, 0.2245, 0.05759, 0.2247, 0.05759, 0.2247, 0.05797, 0.2437, 0.8887, 0.2488, 0.8887, 0.2488, 0.8938, 0.2437, 0.8938, 0.2437, 0.8938, 0.2488, 0.8938, 0.2474, 0.8959, 0.2468, 0.8959, 0.2468, 0.8967, 0.2474, 0.8967, 0.2488, 0.8989, 0.2437, 0.8989, 0.2437, 0.8989, 0.2488, 0.8989, 0.2488, 0.904, 0.2437, 0.904, 0.2437, 0.904, 0.2488, 0.904, 0.2488, 0.909, 0.2437, 0.909, 0.8169, 0.1066, 0.8241, 0.1066, 0.8241, 0.1138, 0.8169, 0.1138, 0.2491, 0.9038, 0.2491, 0.899, 0.2491, 0.899, 0.2491, 0.9038, 0.2536, 0.9038, 0.2536, 0.899, 0.2539, 0.8989, 0.2539, 0.904, 0.2536, 0.899, 0.2491, 0.899, 0.2488, 0.8989, 0.2539, 0.8989, 0.2491, 0.899, 0.2491, 0.9038, 0.2488, 0.904, 0.2488, 0.8989, 0.2491, 0.9038, 0.2536, 0.9038, 0.2539, 0.904, 0.2488, 0.904, 0.2491, 0.899, 0.2536, 0.899, 0.2536, 0.9038, 0.2491, 0.9038, 0.2536, 0.899, 0.2536, 0.9038, 0.2536, 0.9038, 0.2536, 0.899, 0.2536, 0.9038, 0.2491, 0.9038, 0.2491, 0.9038, 0.2536, 0.9038, 0.2491, 0.899, 0.2536, 0.899, 0.2536, 0.899, 0.2491, 0.899, 0.2488, 0.8989, 0.2474, 0.8967, 0.2474, 0.8959, 0.2488, 0.8938, 0.8215, 0.1207, 0.8207, 0.1206, 0.8207, 0.1196, 0.8215, 0.1196])
me_plane_191.materials.append(mat_material_037)
me_plane_191.use_remesh_fix_poles = True
me_plane_191.use_remesh_preserve_attributes = False
me_plane_191.use_mirror_vertex_groups = False
me_plane_191.update()
me_plane_190 = bpy.data.meshes.new('Plane.190')
me_plane_190.from_pydata([(0.3874, -1.162, 0.2016), (0.5151, -1.162, 0.2016), (0.3874, -0.9609, 0.2016), (0.5151, -0.9609, 0.2016), (0.3874, -1.02, 0.05912), (0.5151, -1.02, 0.05912), (0.3874, -1.162, 0.0001098), (0.5151, -1.162, 0.0001098), (0.3874, -1.305, 0.05912), (0.5151, -1.305, 0.05912), (0.3874, -1.364, 0.2016), (0.5151, -1.364, 0.2016), (0.3874, -1.305, 0.344), (0.5151, -1.305, 0.344), (0.3874, -1.162, 0.403), (0.5151, -1.162, 0.403), (0.3874, -1.02, 0.344), (0.5151, -1.02, 0.344), (0.5151, -1.069, 0.1082), (0.5151, -1.03, 0.2016), (0.5151, -1.162, 0.06949), (0.5151, -1.256, 0.1082), (0.5151, -1.294, 0.2016), (0.5151, -1.256, 0.295), (0.5151, -1.162, 0.3337), (0.5151, -1.069, 0.295)], [], [(0, 2, 4), (1, 18, 19), (2, 3, 5, 4), (0, 4, 6), (1, 20, 18), (4, 5, 7, 6), (0, 6, 8), (1, 21, 20), (6, 7, 9, 8), (0, 8, 10), (1, 22, 21), (8, 9, 11, 10), (0, 10, 12), (1, 23, 22), (10, 11, 13, 12), (0, 12, 14), (1, 24, 23), (12, 13, 15, 14), (0, 14, 16), (1, 25, 24), (14, 15, 17, 16), (0, 16, 2), (1, 19, 25), (16, 17, 3, 2), (19, 18, 5, 3), (18, 20, 7, 5), (20, 21, 9, 7), (21, 22, 11, 9), (22, 23, 13, 11), (23, 24, 15, 13), (24, 25, 17, 15), (25, 19, 3, 17)])
_uv = me_plane_190.uv_layers.new(name='UVMap')
_uv.uv.foreach_set('vector', [0.1243, 0.0421, 0.124, 0.04124, 0.1247, 0.04124, 0.243, 0.04754, 0.2436, 0.0473, 0.2436, 0.04779, 0.1257, 0.05291, 0.1251, 0.05291, 0.1251, 0.05225, 0.1257, 0.05225, 0.1243, 0.0421, 0.1247, 0.04124, 0.1252, 0.04174, 0.243, 0.04754, 0.2432, 0.04696, 0.2436, 0.0473, 0.1271, 0.04083, 0.1277, 0.04083, 0.1277, 0.04149, 0.1271, 0.04149, 0.1243, 0.0421, 0.1252, 0.04174, 0.1252, 0.04246, 0.243, 0.04754, 0.2427, 0.04696, 0.2432, 0.04696, 0.1271, 0.04149, 0.1277, 0.04149, 0.1277, 0.04214, 0.1271, 0.04214, 0.1243, 0.0421, 0.1252, 0.04246, 0.1247, 0.04296, 0.243, 0.04754, 0.2424, 0.0473, 0.2427, 0.04696, 0.1283, 0.05133, 0.1277, 0.05133, 0.1277, 0.05069, 0.1283, 0.05069, 0.1243, 0.0421, 0.1247, 0.04296, 0.124, 0.04296, 0.243, 0.04754, 0.2424, 0.04779, 0.2424, 0.0473, 0.1283, 0.05069, 0.1277, 0.05069, 0.1277, 0.05002, 0.1283, 0.05002, 0.1243, 0.0421, 0.124, 0.04296, 0.1235, 0.04246, 0.243, 0.04754, 0.2427, 0.04813, 0.2424, 0.04779, 0.1277, 0.04346, 0.1271, 0.04346, 0.1271, 0.0428, 0.1277, 0.0428, 0.1243, 0.0421, 0.1235, 0.04246, 0.1235, 0.04174, 0.243, 0.04754, 0.2432, 0.04813, 0.2427, 0.04813, 0.1277, 0.0428, 0.1271, 0.0428, 0.1271, 0.04214, 0.1277, 0.04214, 0.1243, 0.0421, 0.1235, 0.04174, 0.124, 0.04124, 0.243, 0.04754, 0.2436, 0.04779, 0.2432, 0.04813, 0.1257, 0.05357, 0.1251, 0.05357, 0.1251, 0.05291, 0.1257, 0.05291, 0.1064, 0.04779, 0.1064, 0.0473, 0.1066, 0.04719, 0.1066, 0.0479, 0.1064, 0.0473, 0.106, 0.04696, 0.1061, 0.04669, 0.1066, 0.04719, 0.106, 0.04696, 0.1055, 0.04696, 0.1054, 0.04669, 0.1061, 0.04669, 0.1055, 0.04696, 0.1052, 0.0473, 0.1049, 0.04719, 0.1054, 0.04669, 0.1052, 0.0473, 0.1052, 0.04779, 0.1049, 0.0479, 0.1049, 0.04719, 0.1052, 0.04779, 0.1055, 0.04813, 0.1054, 0.0484, 0.1049, 0.0479, 0.1055, 0.04813, 0.106, 0.04813, 0.1061, 0.0484, 0.1054, 0.0484, 0.106, 0.04813, 0.1064, 0.04779, 0.1066, 0.0479, 0.1061, 0.0484])
me_plane_190.materials.append(mat_material_037)
me_plane_190.use_remesh_fix_poles = True
me_plane_190.use_remesh_preserve_attributes = False
me_plane_190.use_mirror_vertex_groups = False
me_plane_190.update()
me_plane_189 = bpy.data.meshes.new('Plane.189')
me_plane_189.from_pydata([(-0.3874, -1.162, 0.2016), (-0.5151, -1.162, 0.2016), (-0.3874, -0.9609, 0.2016), (-0.5151, -0.9609, 0.2016), (-0.3874, -1.02, 0.05912), (-0.5151, -1.02, 0.05912), (-0.3874, -1.162, 0.0001098), (-0.5151, -1.162, 0.0001098), (-0.3874, -1.305, 0.05912), (-0.5151, -1.305, 0.05912), (-0.3874, -1.364, 0.2016), (-0.5151, -1.364, 0.2016), (-0.3874, -1.305, 0.344), (-0.5151, -1.305, 0.344), (-0.3874, -1.162, 0.403), (-0.5151, -1.162, 0.403), (-0.3874, -1.02, 0.344), (-0.5151, -1.02, 0.344), (-0.5151, -1.069, 0.1082), (-0.5151, -1.03, 0.2016), (-0.5151, -1.162, 0.06949), (-0.5151, -1.256, 0.1082), (-0.5151, -1.294, 0.2016), (-0.5151, -1.256, 0.295), (-0.5151, -1.162, 0.3337), (-0.5151, -1.069, 0.295)], [], [(0, 4, 2), (1, 19, 18), (2, 4, 5, 3), (0, 6, 4), (1, 18, 20), (4, 6, 7, 5), (0, 8, 6), (1, 20, 21), (6, 8, 9, 7), (0, 10, 8), (1, 21, 22), (8, 10, 11, 9), (0, 12, 10), (1, 22, 23), (10, 12, 13, 11), (0, 14, 12), (1, 23, 24), (12, 14, 15, 13), (0, 16, 14), (1, 24, 25), (14, 16, 17, 15), (0, 2, 16), (1, 25, 19), (16, 2, 3, 17), (19, 3, 5, 18), (18, 5, 7, 20), (20, 7, 9, 21), (21, 9, 11, 22), (22, 11, 13, 23), (23, 13, 15, 24), (24, 15, 17, 25), (25, 17, 3, 19)])
_uv = me_plane_189.uv_layers.new(name='UVMap')
_uv.uv.foreach_set('vector', [0.1075, 0.04926, 0.1083, 0.04891, 0.1083, 0.04962, 0.2571, 0.05104, 0.2573, 0.05162, 0.2568, 0.05162, 0.1277, 0.04149, 0.1277, 0.04083, 0.1283, 0.04083, 0.1283, 0.04149, 0.1075, 0.04926, 0.1078, 0.0484, 0.1083, 0.04891, 0.2571, 0.05104, 0.2568, 0.05162, 0.2565, 0.05128, 0.1277, 0.04477, 0.1277, 0.04543, 0.1271, 0.04543, 0.1271, 0.04477, 0.1075, 0.04926, 0.1071, 0.0484, 0.1078, 0.0484, 0.2571, 0.05104, 0.2565, 0.05128, 0.2565, 0.05079, 0.1277, 0.04543, 0.1277, 0.04608, 0.1271, 0.04608, 0.1271, 0.04543, 0.1075, 0.04926, 0.1066, 0.04891, 0.1071, 0.0484, 0.2571, 0.05104, 0.2565, 0.05079, 0.2568, 0.05045, 0.1277, 0.05002, 0.1277, 0.04938, 0.1283, 0.04938, 0.1283, 0.05002, 0.1075, 0.04926, 0.1066, 0.04962, 0.1066, 0.04891, 0.2571, 0.05104, 0.2568, 0.05045, 0.2573, 0.05045, 0.1277, 0.04938, 0.1277, 0.04871, 0.1283, 0.04871, 0.1283, 0.04938, 0.1075, 0.04926, 0.1071, 0.05012, 0.1066, 0.04962, 0.2571, 0.05104, 0.2573, 0.05045, 0.2577, 0.05079, 0.1271, 0.04477, 0.1271, 0.04411, 0.1277, 0.04411, 0.1277, 0.04477, 0.1075, 0.04926, 0.1078, 0.05012, 0.1071, 0.05012, 0.2571, 0.05104, 0.2577, 0.05079, 0.2577, 0.05128, 0.1271, 0.04411, 0.1271, 0.04346, 0.1277, 0.04346, 0.1277, 0.04411, 0.1075, 0.04926, 0.1083, 0.04962, 0.1078, 0.05012, 0.2571, 0.05104, 0.2577, 0.05128, 0.2573, 0.05162, 0.1277, 0.04214, 0.1277, 0.04149, 0.1283, 0.04149, 0.1283, 0.04214, 0.1201, 0.05162, 0.1202, 0.05189, 0.1195, 0.05189, 0.1196, 0.05162, 0.1196, 0.05162, 0.1195, 0.05189, 0.119, 0.05139, 0.1193, 0.05128, 0.1193, 0.05128, 0.119, 0.05139, 0.119, 0.05068, 0.1193, 0.05079, 0.1193, 0.05079, 0.119, 0.05068, 0.1195, 0.05018, 0.1196, 0.05045, 0.1196, 0.05045, 0.1195, 0.05018, 0.1202, 0.05018, 0.1201, 0.05045, 0.1201, 0.05045, 0.1202, 0.05018, 0.1207, 0.05068, 0.1205, 0.05079, 0.1205, 0.05079, 0.1207, 0.05068, 0.1207, 0.05139, 0.1205, 0.05128, 0.1205, 0.05128, 0.1207, 0.05139, 0.1202, 0.05189, 0.1201, 0.05162])
me_plane_189.materials.append(mat_material_037)
me_plane_189.use_remesh_fix_poles = True
me_plane_189.use_remesh_preserve_attributes = False
me_plane_189.use_mirror_vertex_groups = False
me_plane_189.update()
me_plane_188 = bpy.data.meshes.new('Plane.188')
me_plane_188.from_pydata([(0.2427, 0.5512, 0.2016), (0.3705, 0.5512, 0.2016), (0.2427, 0.7526, 0.2016), (0.3705, 0.7526, 0.2016), (0.2427, 0.6936, 0.05912), (0.3705, 0.6936, 0.05912), (0.2427, 0.5512, 0.0001098), (0.3705, 0.5512, 0.0001099), (0.2427, 0.4087, 0.05912), (0.3705, 0.4087, 0.05912), (0.2427, 0.3497, 0.2016), (0.3705, 0.3497, 0.2016), (0.2427, 0.4087, 0.344), (0.3705, 0.4087, 0.344), (0.2427, 0.5512, 0.403), (0.3705, 0.5512, 0.403), (0.2427, 0.6936, 0.344), (0.3705, 0.6936, 0.344), (0.3874, 0.5512, 0.2016), (0.5151, 0.5512, 0.2016), (0.3874, 0.7526, 0.2016), (0.5151, 0.7526, 0.2016), (0.3874, 0.6936, 0.05912), (0.5151, 0.6936, 0.05912), (0.3874, 0.5512, 0.0001098), (0.5151, 0.5512, 0.0001099), (0.3874, 0.4087, 0.05912), (0.5151, 0.4087, 0.05912), (0.3874, 0.3497, 0.2016), (0.5151, 0.3497, 0.2016), (0.3874, 0.4087, 0.344), (0.5151, 0.4087, 0.344), (0.3874, 0.5512, 0.403), (0.5151, 0.5512, 0.403), (0.3874, 0.6936, 0.344), (0.5151, 0.6936, 0.344), (0.5151, 0.6446, 0.1082), (0.5151, 0.6833, 0.2016), (0.5151, 0.5512, 0.06949), (0.5151, 0.4578, 0.1082), (0.5151, 0.4191, 0.2016), (0.5151, 0.4578, 0.295), (0.5151, 0.5512, 0.3337), (0.5151, 0.6446, 0.295)], [], [(0, 2, 4), (1, 5, 3), (2, 3, 5, 4), (0, 4, 6), (1, 7, 5), (4, 5, 7, 6), (0, 6, 8), (1, 9, 7), (6, 7, 9, 8), (0, 8, 10), (1, 11, 9), (8, 9, 11, 10), (0, 10, 12), (1, 13, 11), (10, 11, 13, 12), (0, 12, 14), (1, 15, 13), (12, 13, 15, 14), (0, 14, 16), (1, 17, 15), (14, 15, 17, 16), (0, 16, 2), (1, 3, 17), (16, 17, 3, 2), (18, 20, 22), (19, 36, 37), (20, 21, 23, 22), (18, 22, 24), (19, 38, 36), (22, 23, 25, 24), (18, 24, 26), (19, 39, 38), (24, 25, 27, 26), (18, 26, 28), (19, 40, 39), (26, 27, 29, 28), (18, 28, 30), (19, 41, 40), (28, 29, 31, 30), (18, 30, 32), (19, 42, 41), (30, 31, 33, 32), (18, 32, 34), (19, 43, 42), (32, 33, 35, 34), (18, 34, 20), (19, 37, 43), (34, 35, 21, 20), (37, 36, 23, 21), (36, 38, 25, 23), (38, 39, 27, 25), (39, 40, 29, 27), (40, 41, 31, 29), (41, 42, 33, 31), (42, 43, 35, 33), (43, 37, 21, 35)])
_uv = me_plane_188.uv_layers.new(name='UVMap')
_uv.uv.foreach_set('vector', [0.1243, 0.04382, 0.1235, 0.04346, 0.124, 0.04296, 0.1075, 0.04754, 0.1078, 0.04669, 0.1083, 0.04719, 0.1283, 0.0428, 0.1277, 0.0428, 0.1277, 0.04214, 0.1283, 0.04214, 0.1243, 0.04382, 0.124, 0.04296, 0.1247, 0.04296, 0.1075, 0.04754, 0.1071, 0.04669, 0.1078, 0.04669, 0.1245, 0.04467, 0.1251, 0.04467, 0.1251, 0.04533, 0.1245, 0.04533, 0.1243, 0.04382, 0.1247, 0.04296, 0.1252, 0.04346, 0.1075, 0.04754, 0.1066, 0.04719, 0.1071, 0.04669, 0.1245, 0.04533, 0.1251, 0.04533, 0.1251, 0.04599, 0.1245, 0.04599, 0.1243, 0.04382, 0.1252, 0.04346, 0.1252, 0.04417, 0.1075, 0.04754, 0.1066, 0.0479, 0.1066, 0.04719, 0.1277, 0.05253, 0.1283, 0.05253, 0.1283, 0.05318, 0.1277, 0.05318, 0.1243, 0.04382, 0.1252, 0.04417, 0.1247, 0.04467, 0.1075, 0.04754, 0.1071, 0.0484, 0.1066, 0.0479, 0.1277, 0.05318, 0.1283, 0.05318, 0.1283, 0.05385, 0.1277, 0.05385, 0.1243, 0.04382, 0.1247, 0.04467, 0.124, 0.04467, 0.1075, 0.04754, 0.1078, 0.0484, 0.1071, 0.0484, 0.1277, 0.05134, 0.1271, 0.05134, 0.1271, 0.05068, 0.1277, 0.05068, 0.1243, 0.04382, 0.124, 0.04467, 0.1235, 0.04417, 0.1075, 0.04754, 0.1083, 0.0479, 0.1078, 0.0484, 0.1277, 0.05068, 0.1271, 0.05068, 0.1271, 0.05002, 0.1277, 0.05002, 0.1243, 0.04382, 0.1235, 0.04417, 0.1235, 0.04346, 0.1075, 0.04754, 0.1083, 0.04719, 0.1083, 0.0479, 0.1283, 0.04346, 0.1277, 0.04346, 0.1277, 0.0428, 0.1283, 0.0428, 0.1075, 0.05098, 0.1066, 0.05062, 0.1071, 0.05012, 0.2588, 0.05104, 0.2585, 0.05162, 0.2582, 0.05128, 0.1188, 0.05312, 0.1182, 0.05312, 0.1182, 0.05246, 0.1188, 0.05246, 0.1075, 0.05098, 0.1071, 0.05012, 0.1078, 0.05012, 0.2588, 0.05104, 0.259, 0.05162, 0.2585, 0.05162, 0.1271, 0.04608, 0.1277, 0.04608, 0.1277, 0.04674, 0.1271, 0.04674, 0.1075, 0.05098, 0.1078, 0.05012, 0.1083, 0.05062, 0.2588, 0.05104, 0.2594, 0.05128, 0.259, 0.05162, 0.1271, 0.04674, 0.1277, 0.04674, 0.1277, 0.0474, 0.1271, 0.0474, 0.1075, 0.05098, 0.1083, 0.05062, 0.1083, 0.05133, 0.2588, 0.05104, 0.2594, 0.05079, 0.2594, 0.05128, 0.1283, 0.04739, 0.1277, 0.04739, 0.1277, 0.04675, 0.1283, 0.04675, 0.1075, 0.05098, 0.1083, 0.05133, 0.1078, 0.05183, 0.2588, 0.05104, 0.259, 0.05045, 0.2594, 0.05079, 0.1283, 0.04675, 0.1277, 0.04675, 0.1277, 0.04608, 0.1283, 0.04608, 0.1075, 0.05098, 0.1078, 0.05183, 0.1071, 0.05183, 0.2588, 0.05104, 0.2585, 0.05045, 0.259, 0.05045, 0.1279, 0.03984, 0.1273, 0.03984, 0.1273, 0.03918, 0.1279, 0.03918, 0.1075, 0.05098, 0.1071, 0.05183, 0.1066, 0.05133, 0.2588, 0.05104, 0.2582, 0.05079, 0.2585, 0.05045, 0.1279, 0.03918, 0.1273, 0.03918, 0.1273, 0.03852, 0.1279, 0.03852, 0.1075, 0.05098, 0.1066, 0.05133, 0.1066, 0.05062, 0.2588, 0.05104, 0.2582, 0.05128, 0.2582, 0.05079, 0.1188, 0.05377, 0.1182, 0.05377, 0.1182, 0.05312, 0.1188, 0.05312, 0.121, 0.05128, 0.1214, 0.05162, 0.1212, 0.05189, 0.1207, 0.05139, 0.1214, 0.05162, 0.1218, 0.05162, 0.122, 0.05189, 0.1212, 0.05189, 0.1218, 0.05162, 0.1222, 0.05128, 0.1225, 0.05139, 0.122, 0.05189, 0.1222, 0.05128, 0.1222, 0.05079, 0.1225, 0.05068, 0.1225, 0.05139, 0.1222, 0.05079, 0.1218, 0.05045, 0.122, 0.05018, 0.1225, 0.05068, 0.1218, 0.05045, 0.1214, 0.05045, 0.1212, 0.05018, 0.122, 0.05018, 0.1214, 0.05045, 0.121, 0.05079, 0.1207, 0.05068, 0.1212, 0.05018, 0.121, 0.05079, 0.121, 0.05128, 0.1207, 0.05139, 0.1207, 0.05068])
me_plane_188.materials.append(mat_material_037)
me_plane_188.use_remesh_fix_poles = True
me_plane_188.use_remesh_preserve_attributes = False
me_plane_188.use_mirror_vertex_groups = False
me_plane_188.update()
me_plane_187 = bpy.data.meshes.new('Plane.187')
me_plane_187.from_pydata([(-0.2427, 0.5512, 0.2016), (-0.3705, 0.5512, 0.2016), (-0.2427, 0.7526, 0.2016), (-0.3705, 0.7526, 0.2016), (-0.2427, 0.6936, 0.05912), (-0.3705, 0.6936, 0.05912), (-0.2427, 0.5512, 0.0001098), (-0.3705, 0.5512, 0.0001099), (-0.2427, 0.4087, 0.05912), (-0.3705, 0.4087, 0.05912), (-0.2427, 0.3497, 0.2016), (-0.3705, 0.3497, 0.2016), (-0.2427, 0.4087, 0.344), (-0.3705, 0.4087, 0.344), (-0.2427, 0.5512, 0.403), (-0.3705, 0.5512, 0.403), (-0.2427, 0.6936, 0.344), (-0.3705, 0.6936, 0.344), (-0.3874, 0.5512, 0.2016), (-0.5151, 0.5512, 0.2016), (-0.3874, 0.7526, 0.2016), (-0.5151, 0.7526, 0.2016), (-0.3874, 0.6936, 0.05912), (-0.5151, 0.6936, 0.05912), (-0.3874, 0.5512, 0.0001098), (-0.5151, 0.5512, 0.0001098), (-0.3874, 0.4087, 0.05912), (-0.5151, 0.4087, 0.05912), (-0.3874, 0.3497, 0.2016), (-0.5151, 0.3497, 0.2016), (-0.3874, 0.4087, 0.344), (-0.5151, 0.4087, 0.344), (-0.3874, 0.5512, 0.403), (-0.5151, 0.5512, 0.403), (-0.3874, 0.6936, 0.344), (-0.5151, 0.6936, 0.344), (-0.5151, 0.6446, 0.1082), (-0.5151, 0.6833, 0.2016), (-0.5151, 0.5512, 0.06949), (-0.5151, 0.4578, 0.1082), (-0.5151, 0.4191, 0.2016), (-0.5151, 0.4578, 0.295), (-0.5151, 0.5512, 0.3337), (-0.5151, 0.6446, 0.295)], [], [(0, 4, 2), (1, 3, 5), (2, 4, 5, 3), (0, 6, 4), (1, 5, 7), (4, 6, 7, 5), (0, 8, 6), (1, 7, 9), (6, 8, 9, 7), (0, 10, 8), (1, 9, 11), (8, 10, 11, 9), (0, 12, 10), (1, 11, 13), (10, 12, 13, 11), (0, 14, 12), (1, 13, 15), (12, 14, 15, 13), (0, 16, 14), (1, 15, 17), (14, 16, 17, 15), (0, 2, 16), (1, 17, 3), (16, 2, 3, 17), (18, 22, 20), (19, 37, 36), (20, 22, 23, 21), (18, 24, 22), (19, 36, 38), (22, 24, 25, 23), (18, 26, 24), (19, 38, 39), (24, 26, 27, 25), (18, 28, 26), (19, 39, 40), (26, 28, 29, 27), (18, 30, 28), (19, 40, 41), (28, 30, 31, 29), (18, 32, 30), (19, 41, 42), (30, 32, 33, 31), (18, 34, 32), (19, 42, 43), (32, 34, 35, 33), (18, 20, 34), (19, 43, 37), (34, 20, 21, 35), (37, 21, 23, 36), (36, 23, 25, 38), (38, 25, 27, 39), (39, 27, 29, 40), (40, 29, 31, 41), (41, 31, 33, 42), (42, 33, 35, 43), (43, 35, 21, 37)])
_uv = me_plane_187.uv_layers.new(name='UVMap')
_uv.uv.foreach_set('vector', [0.1179, 0.0516, 0.1175, 0.05246, 0.117, 0.05195, 0.1058, 0.05098, 0.1049, 0.05062, 0.1054, 0.05012, 0.1277, 0.04543, 0.1277, 0.04477, 0.1283, 0.04477, 0.1283, 0.04543, 0.1179, 0.0516, 0.1182, 0.05246, 0.1175, 0.05246, 0.1058, 0.05098, 0.1054, 0.05012, 0.1061, 0.05012, 0.1277, 0.04871, 0.1277, 0.04937, 0.1271, 0.04937, 0.1271, 0.04871, 0.1179, 0.0516, 0.1187, 0.05195, 0.1182, 0.05246, 0.1058, 0.05098, 0.1061, 0.05012, 0.1066, 0.05062, 0.1277, 0.04937, 0.1277, 0.05002, 0.1271, 0.05002, 0.1271, 0.04937, 0.1179, 0.0516, 0.1187, 0.05124, 0.1187, 0.05195, 0.1058, 0.05098, 0.1066, 0.05062, 0.1066, 0.05133, 0.1236, 0.05261, 0.1236, 0.05326, 0.123, 0.05326, 0.123, 0.05261, 0.1179, 0.0516, 0.1182, 0.05074, 0.1187, 0.05124, 0.1058, 0.05098, 0.1066, 0.05133, 0.1061, 0.05183, 0.1236, 0.05326, 0.1236, 0.05392, 0.123, 0.05392, 0.123, 0.05326, 0.1179, 0.0516, 0.1175, 0.05074, 0.1182, 0.05074, 0.1058, 0.05098, 0.1061, 0.05183, 0.1054, 0.05183, 0.1273, 0.03721, 0.1273, 0.03655, 0.1279, 0.03655, 0.1279, 0.03721, 0.1179, 0.0516, 0.117, 0.05124, 0.1175, 0.05074, 0.1058, 0.05098, 0.1054, 0.05183, 0.1049, 0.05133, 0.1273, 0.03655, 0.1273, 0.0359, 0.1279, 0.0359, 0.1279, 0.03655, 0.1179, 0.0516, 0.117, 0.05195, 0.117, 0.05124, 0.1058, 0.05098, 0.1049, 0.05133, 0.1049, 0.05062, 0.1277, 0.04608, 0.1277, 0.04543, 0.1283, 0.04543, 0.1283, 0.04608, 0.1162, 0.0516, 0.117, 0.05195, 0.1165, 0.05246, 0.243, 0.04926, 0.2424, 0.04902, 0.2427, 0.04868, 0.1283, 0.04411, 0.1283, 0.04477, 0.1277, 0.04477, 0.1277, 0.04411, 0.1162, 0.0516, 0.117, 0.05124, 0.117, 0.05195, 0.243, 0.04926, 0.2427, 0.04868, 0.2432, 0.04868, 0.1277, 0.0474, 0.1277, 0.04805, 0.1271, 0.04805, 0.1271, 0.0474, 0.1162, 0.0516, 0.1165, 0.05074, 0.117, 0.05124, 0.243, 0.04926, 0.2432, 0.04868, 0.2436, 0.04902, 0.1277, 0.04805, 0.1277, 0.04871, 0.1271, 0.04871, 0.1271, 0.04805, 0.1162, 0.0516, 0.1158, 0.05074, 0.1165, 0.05074, 0.243, 0.04926, 0.2436, 0.04902, 0.2436, 0.0495, 0.1277, 0.04871, 0.1277, 0.04806, 0.1283, 0.04806, 0.1283, 0.04871, 0.1162, 0.0516, 0.1153, 0.05124, 0.1158, 0.05074, 0.243, 0.04926, 0.2436, 0.0495, 0.2432, 0.04984, 0.1277, 0.04806, 0.1277, 0.0474, 0.1283, 0.0474, 0.1283, 0.04806, 0.1162, 0.0516, 0.1153, 0.05195, 0.1153, 0.05124, 0.243, 0.04926, 0.2432, 0.04984, 0.2427, 0.04984, 0.1273, 0.03852, 0.1273, 0.03787, 0.1279, 0.03787, 0.1279, 0.03852, 0.1162, 0.0516, 0.1158, 0.05246, 0.1153, 0.05195, 0.243, 0.04926, 0.2427, 0.04984, 0.2424, 0.0495, 0.1273, 0.03787, 0.1273, 0.03721, 0.1279, 0.03721, 0.1279, 0.03787, 0.1162, 0.0516, 0.1165, 0.05246, 0.1158, 0.05246, 0.243, 0.04926, 0.2424, 0.0495, 0.2424, 0.04902, 0.1283, 0.04346, 0.1283, 0.04411, 0.1277, 0.04411, 0.1277, 0.04346, 0.1052, 0.04902, 0.1049, 0.04891, 0.1054, 0.0484, 0.1055, 0.04868, 0.1055, 0.04868, 0.1054, 0.0484, 0.1061, 0.0484, 0.106, 0.04868, 0.106, 0.04868, 0.1061, 0.0484, 0.1066, 0.04891, 0.1064, 0.04902, 0.1064, 0.04902, 0.1066, 0.04891, 0.1066, 0.04962, 0.1064, 0.0495, 0.1064, 0.0495, 0.1066, 0.04962, 0.1061, 0.05012, 0.106, 0.04984, 0.106, 0.04984, 0.1061, 0.05012, 0.1054, 0.05012, 0.1055, 0.04984, 0.1055, 0.04984, 0.1054, 0.05012, 0.1049, 0.04962, 0.1052, 0.0495, 0.1052, 0.0495, 0.1049, 0.04962, 0.1049, 0.04891, 0.1052, 0.04902])
me_plane_187.materials.append(mat_material_037)
me_plane_187.use_remesh_fix_poles = True
me_plane_187.use_remesh_preserve_attributes = False
me_plane_187.use_mirror_vertex_groups = False
me_plane_187.update()

# ---- objects
ob_truck_02_flat_red = bpy.data.objects.new('Truck_02_Flat_Red', me_plane_191)
ob_wheel_fl = bpy.data.objects.new('Wheel_FL', me_plane_190)
ob_wheel_fr = bpy.data.objects.new('Wheel_FR', me_plane_189)
ob_wheel_rl = bpy.data.objects.new('Wheel_RL', me_plane_188)
ob_wheel_rr = bpy.data.objects.new('Wheel_RR', me_plane_187)

# ---- transforms, parenting, visibility, modifiers, constraints
ob_truck_02_flat_red.location = (0.0, 0.0, 0.0)
ob_truck_02_flat_red.lineart.crease_threshold = 0.0
ob_wheel_fl.parent = ob_truck_02_flat_red
ob_wheel_fl.location = (0.0, 0.0, 0.0)
ob_wheel_fl.lineart.crease_threshold = 0.0
ob_wheel_fr.parent = ob_truck_02_flat_red
ob_wheel_fr.location = (0.0, 0.0, 0.0)
ob_wheel_fr.lineart.crease_threshold = 0.0
ob_wheel_rl.parent = ob_truck_02_flat_red
ob_wheel_rl.location = (0.0, 0.0, 0.0)
ob_wheel_rl.lineart.crease_threshold = 0.0
ob_wheel_rr.parent = ob_truck_02_flat_red
ob_wheel_rr.location = (0.0, 0.0, 0.0)
ob_wheel_rr.lineart.crease_threshold = 0.0

# ---- collection membership
col_collection.objects.link(ob_truck_02_flat_red)
col_collection.objects.link(ob_wheel_fl)
col_collection.objects.link(ob_wheel_fr)
col_collection.objects.link(ob_wheel_rl)
col_collection.objects.link(ob_wheel_rr)

# ---- scene / render settings (as saved in the file)
scene.frame_start = 1; scene.frame_end = 250; scene.frame_set(0)
scene.render.engine = 'BLENDER_EEVEE_NEXT'
scene.cycles.use_denoising = False
scene.cycles.samples = 128
scene.cycles.sampling_pattern = 'TABULATED_SOBOL'
scene.cycles.use_adaptive_sampling = False
scene.cycles.use_light_tree = False
scene.view_settings.view_transform = 'Filmic'
bpy.context.view_layer.update()

# ---- added for rendering (the .blend has no active camera and no usable light): camera, sun
cam_auto = bpy.data.cameras.new('AutoCamera')
cam_auto.lens = 50.0
cam_auto.sensor_width = 36.0
cam_auto.clip_end = 1000.0
ob_auto_camera = bpy.data.objects.new('AutoCamera', cam_auto)
scene.collection.objects.link(ob_auto_camera)
ob_auto_camera.location = (3.41845, -4.23823, 3.32161)
ob_auto_camera.rotation_euler = (1.09748, -7.21219e-08, 0.694738)
scene.camera = ob_auto_camera
light_auto_sun = bpy.data.lights.new('AutoSun', 'SUN')
light_auto_sun.energy = 3.0
light_auto_sun.angle = 0.0523599
ob_auto_sun = bpy.data.objects.new('AutoSun', light_auto_sun)
scene.collection.objects.link(ob_auto_sun)
ob_auto_sun.rotation_euler = (0.872665, 0.174533, 0.523599)
bpy.context.view_layer.update()
